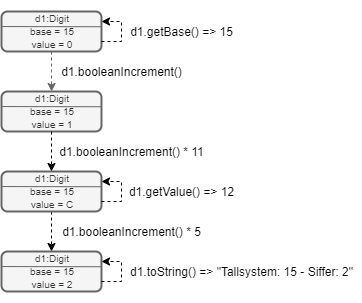

The diagram above was exported from draw.io. Its source (the exported page's mxGraphModel, read from the mxfile embedded in the PNG):
<mxGraphModel dx="944" dy="594" grid="1" gridSize="10" guides="1" tooltips="1" connect="1" arrows="1" fold="1" page="1" pageScale="1" pageWidth="827" pageHeight="1169" math="0" shadow="0">
  <root>
    <mxCell id="WIyWlLk6GJQsqaUBKTNV-0" />
    <mxCell id="WIyWlLk6GJQsqaUBKTNV-1" parent="WIyWlLk6GJQsqaUBKTNV-0" />
    <mxCell id="EN2vNa6xhtKkXYW68dTR-5" value="d1.booleanIncrement()" style="text;html=1;align=center;verticalAlign=middle;resizable=0;points=[];autosize=1;" parent="WIyWlLk6GJQsqaUBKTNV-1" vertex="1">
      <mxGeometry x="210" y="250" width="140" height="20" as="geometry" />
    </mxCell>
    <mxCell id="EN2vNa6xhtKkXYW68dTR-6" value="" style="group" parent="WIyWlLk6GJQsqaUBKTNV-1" vertex="1" connectable="0">
      <mxGeometry x="160" y="200" width="100" height="40" as="geometry" />
    </mxCell>
    <mxCell id="WIyWlLk6GJQsqaUBKTNV-3" value="&lt;p style=&quot;line-height: 100%&quot;&gt;&lt;font style=&quot;font-size: 10px&quot;&gt;d1:Digit&lt;br&gt;base = 15&lt;br&gt;value = 0&lt;/font&gt;&lt;br&gt;&lt;/p&gt;" style="rounded=1;whiteSpace=wrap;html=1;fontSize=12;glass=0;strokeWidth=2;shadow=0;fillColor=#f5f5f5;strokeColor=#666666;fontColor=#333333;autosize=0;snapToPoint=0;portConstraintRotation=0;noLabel=0;" parent="EN2vNa6xhtKkXYW68dTR-6" vertex="1">
      <mxGeometry width="100" height="40" as="geometry" />
    </mxCell>
    <mxCell id="EN2vNa6xhtKkXYW68dTR-0" value="" style="endArrow=none;html=1;exitX=-0.001;exitY=0.376;exitDx=0;exitDy=0;exitPerimeter=0;jumpSize=6;strokeColor=#666666;entryX=1.003;entryY=0.381;entryDx=0;entryDy=0;entryPerimeter=0;" parent="EN2vNa6xhtKkXYW68dTR-6" source="WIyWlLk6GJQsqaUBKTNV-3" target="WIyWlLk6GJQsqaUBKTNV-3" edge="1">
      <mxGeometry width="50" height="50" relative="1" as="geometry">
        <mxPoint x="8.333333333333334" y="56" as="sourcePoint" />
        <mxPoint x="100" y="39.2" as="targetPoint" />
      </mxGeometry>
    </mxCell>
    <mxCell id="muwX_tHBuNV3Wy7Lr-qz-3" style="edgeStyle=orthogonalEdgeStyle;rounded=0;orthogonalLoop=1;jettySize=auto;html=1;exitX=1;exitY=0.75;exitDx=0;exitDy=0;entryX=1;entryY=0.25;entryDx=0;entryDy=0;dashed=1;" parent="EN2vNa6xhtKkXYW68dTR-6" source="WIyWlLk6GJQsqaUBKTNV-3" target="WIyWlLk6GJQsqaUBKTNV-3" edge="1">
      <mxGeometry relative="1" as="geometry">
        <Array as="points">
          <mxPoint x="120" y="30" />
          <mxPoint x="120" y="10" />
        </Array>
      </mxGeometry>
    </mxCell>
    <mxCell id="EN2vNa6xhtKkXYW68dTR-14" style="edgeStyle=orthogonalEdgeStyle;rounded=0;jumpSize=6;orthogonalLoop=1;jettySize=auto;html=1;exitX=0.5;exitY=1;exitDx=0;exitDy=0;dashed=1;strokeColor=#666666;" parent="WIyWlLk6GJQsqaUBKTNV-1" source="WIyWlLk6GJQsqaUBKTNV-3" edge="1">
      <mxGeometry relative="1" as="geometry">
        <mxPoint x="210.1428571428571" y="280" as="targetPoint" />
      </mxGeometry>
    </mxCell>
    <mxCell id="NFNkPcgT9zflcaZdlsSG-32" style="edgeStyle=orthogonalEdgeStyle;rounded=0;orthogonalLoop=1;jettySize=auto;html=1;exitX=0.5;exitY=1;exitDx=0;exitDy=0;entryX=0.5;entryY=0;entryDx=0;entryDy=0;dashed=1;" parent="WIyWlLk6GJQsqaUBKTNV-1" edge="1">
      <mxGeometry relative="1" as="geometry">
        <mxPoint x="210" y="400" as="sourcePoint" />
        <mxPoint x="210" y="440" as="targetPoint" />
      </mxGeometry>
    </mxCell>
    <mxCell id="BJTYHIqsEB8iAxyS-xTj-2" value="" style="group" parent="WIyWlLk6GJQsqaUBKTNV-1" vertex="1" connectable="0">
      <mxGeometry x="160" y="280" width="100" height="40" as="geometry" />
    </mxCell>
    <mxCell id="BJTYHIqsEB8iAxyS-xTj-3" value="&lt;p style=&quot;line-height: 100%&quot;&gt;&lt;font style=&quot;font-size: 10px&quot;&gt;d1:Digit&lt;br&gt;base = 15&lt;br&gt;value = 1&lt;/font&gt;&lt;br&gt;&lt;/p&gt;" style="rounded=1;whiteSpace=wrap;html=1;fontSize=12;glass=0;strokeWidth=2;shadow=0;fillColor=#f5f5f5;strokeColor=#666666;fontColor=#333333;autosize=0;snapToPoint=0;portConstraintRotation=0;noLabel=0;" parent="BJTYHIqsEB8iAxyS-xTj-2" vertex="1">
      <mxGeometry width="100" height="40" as="geometry" />
    </mxCell>
    <mxCell id="BJTYHIqsEB8iAxyS-xTj-4" value="" style="endArrow=none;html=1;exitX=-0.001;exitY=0.376;exitDx=0;exitDy=0;exitPerimeter=0;jumpSize=6;strokeColor=#666666;entryX=1.003;entryY=0.381;entryDx=0;entryDy=0;entryPerimeter=0;" parent="BJTYHIqsEB8iAxyS-xTj-2" source="BJTYHIqsEB8iAxyS-xTj-3" target="BJTYHIqsEB8iAxyS-xTj-3" edge="1">
      <mxGeometry width="50" height="50" relative="1" as="geometry">
        <mxPoint x="8.333333333333334" y="56" as="sourcePoint" />
        <mxPoint x="100" y="39.2" as="targetPoint" />
      </mxGeometry>
    </mxCell>
    <mxCell id="BJTYHIqsEB8iAxyS-xTj-8" value="" style="group" parent="WIyWlLk6GJQsqaUBKTNV-1" vertex="1" connectable="0">
      <mxGeometry x="160" y="360" width="100" height="40" as="geometry" />
    </mxCell>
    <mxCell id="BJTYHIqsEB8iAxyS-xTj-9" value="&lt;p style=&quot;line-height: 100%&quot;&gt;&lt;font style=&quot;font-size: 10px&quot;&gt;d1:Digit&lt;br&gt;base = 15&lt;br&gt;value = C&lt;/font&gt;&lt;br&gt;&lt;/p&gt;" style="rounded=1;whiteSpace=wrap;html=1;fontSize=12;glass=0;strokeWidth=2;shadow=0;fillColor=#f5f5f5;strokeColor=#666666;fontColor=#333333;autosize=0;snapToPoint=0;portConstraintRotation=0;noLabel=0;" parent="BJTYHIqsEB8iAxyS-xTj-8" vertex="1">
      <mxGeometry width="100" height="40" as="geometry" />
    </mxCell>
    <mxCell id="BJTYHIqsEB8iAxyS-xTj-10" value="" style="endArrow=none;html=1;exitX=-0.001;exitY=0.376;exitDx=0;exitDy=0;exitPerimeter=0;jumpSize=6;strokeColor=#666666;entryX=1.003;entryY=0.381;entryDx=0;entryDy=0;entryPerimeter=0;" parent="BJTYHIqsEB8iAxyS-xTj-8" source="BJTYHIqsEB8iAxyS-xTj-9" target="BJTYHIqsEB8iAxyS-xTj-9" edge="1">
      <mxGeometry width="50" height="50" relative="1" as="geometry">
        <mxPoint x="8.333333333333334" y="56" as="sourcePoint" />
        <mxPoint x="100" y="39.2" as="targetPoint" />
      </mxGeometry>
    </mxCell>
    <mxCell id="BJTYHIqsEB8iAxyS-xTj-19" style="edgeStyle=orthogonalEdgeStyle;rounded=0;orthogonalLoop=1;jettySize=auto;html=1;exitX=1;exitY=0.75;exitDx=0;exitDy=0;entryX=1;entryY=0.25;entryDx=0;entryDy=0;dashed=1;" parent="BJTYHIqsEB8iAxyS-xTj-8" source="BJTYHIqsEB8iAxyS-xTj-9" target="BJTYHIqsEB8iAxyS-xTj-9" edge="1">
      <mxGeometry relative="1" as="geometry">
        <Array as="points">
          <mxPoint x="120" y="30" />
          <mxPoint x="120" y="10" />
        </Array>
      </mxGeometry>
    </mxCell>
    <mxCell id="BJTYHIqsEB8iAxyS-xTj-11" value="" style="group" parent="WIyWlLk6GJQsqaUBKTNV-1" vertex="1" connectable="0">
      <mxGeometry x="160" y="440" width="100" height="40" as="geometry" />
    </mxCell>
    <mxCell id="BJTYHIqsEB8iAxyS-xTj-12" value="&lt;p style=&quot;line-height: 100%&quot;&gt;&lt;font style=&quot;font-size: 10px&quot;&gt;d1:Digit&lt;br&gt;base = 15&lt;br&gt;value = 2&lt;/font&gt;&lt;br&gt;&lt;/p&gt;" style="rounded=1;whiteSpace=wrap;html=1;fontSize=12;glass=0;strokeWidth=2;shadow=0;fillColor=#f5f5f5;strokeColor=#666666;fontColor=#333333;autosize=0;snapToPoint=0;portConstraintRotation=0;noLabel=0;" parent="BJTYHIqsEB8iAxyS-xTj-11" vertex="1">
      <mxGeometry width="100" height="40" as="geometry" />
    </mxCell>
    <mxCell id="BJTYHIqsEB8iAxyS-xTj-13" value="" style="endArrow=none;html=1;exitX=-0.001;exitY=0.376;exitDx=0;exitDy=0;exitPerimeter=0;jumpSize=6;strokeColor=#666666;entryX=1.003;entryY=0.381;entryDx=0;entryDy=0;entryPerimeter=0;" parent="BJTYHIqsEB8iAxyS-xTj-11" source="BJTYHIqsEB8iAxyS-xTj-12" target="BJTYHIqsEB8iAxyS-xTj-12" edge="1">
      <mxGeometry width="50" height="50" relative="1" as="geometry">
        <mxPoint x="8.333333333333334" y="56" as="sourcePoint" />
        <mxPoint x="100" y="39.2" as="targetPoint" />
      </mxGeometry>
    </mxCell>
    <mxCell id="BJTYHIqsEB8iAxyS-xTj-21" style="edgeStyle=orthogonalEdgeStyle;rounded=0;orthogonalLoop=1;jettySize=auto;html=1;exitX=1;exitY=0.75;exitDx=0;exitDy=0;entryX=1;entryY=0.25;entryDx=0;entryDy=0;dashed=1;" parent="BJTYHIqsEB8iAxyS-xTj-11" source="BJTYHIqsEB8iAxyS-xTj-12" target="BJTYHIqsEB8iAxyS-xTj-12" edge="1">
      <mxGeometry relative="1" as="geometry">
        <Array as="points">
          <mxPoint x="120" y="30" />
          <mxPoint x="120" y="10" />
        </Array>
      </mxGeometry>
    </mxCell>
    <mxCell id="BJTYHIqsEB8iAxyS-xTj-14" style="edgeStyle=orthogonalEdgeStyle;rounded=0;orthogonalLoop=1;jettySize=auto;html=1;exitX=0.5;exitY=1;exitDx=0;exitDy=0;entryX=0.5;entryY=0;entryDx=0;entryDy=0;dashed=1;" parent="WIyWlLk6GJQsqaUBKTNV-1" source="BJTYHIqsEB8iAxyS-xTj-3" target="BJTYHIqsEB8iAxyS-xTj-9" edge="1">
      <mxGeometry relative="1" as="geometry" />
    </mxCell>
    <mxCell id="BJTYHIqsEB8iAxyS-xTj-15" value="d1.booleanIncrement() * 11" style="text;html=1;align=center;verticalAlign=middle;resizable=0;points=[];autosize=1;" parent="WIyWlLk6GJQsqaUBKTNV-1" vertex="1">
      <mxGeometry x="210" y="330" width="160" height="20" as="geometry" />
    </mxCell>
    <mxCell id="BJTYHIqsEB8iAxyS-xTj-16" value="d1.booleanIncrement() * 5" style="text;html=1;align=center;verticalAlign=middle;resizable=0;points=[];autosize=1;" parent="WIyWlLk6GJQsqaUBKTNV-1" vertex="1">
      <mxGeometry x="215" y="410" width="150" height="20" as="geometry" />
    </mxCell>
    <mxCell id="BJTYHIqsEB8iAxyS-xTj-17" value="d1.getBase() =&amp;gt; 15" style="text;html=1;align=center;verticalAlign=middle;resizable=0;points=[];autosize=1;" parent="WIyWlLk6GJQsqaUBKTNV-1" vertex="1">
      <mxGeometry x="280" y="210" width="120" height="20" as="geometry" />
    </mxCell>
    <mxCell id="BJTYHIqsEB8iAxyS-xTj-20" value="d1.getValue() =&amp;gt; 12" style="text;html=1;align=center;verticalAlign=middle;resizable=0;points=[];autosize=1;" parent="WIyWlLk6GJQsqaUBKTNV-1" vertex="1">
      <mxGeometry x="280" y="370" width="120" height="20" as="geometry" />
    </mxCell>
    <mxCell id="BJTYHIqsEB8iAxyS-xTj-22" value="d1.toString() =&amp;gt; &quot;Tallsystem: 15 - Siffer: 2&quot;" style="text;html=1;align=center;verticalAlign=middle;resizable=0;points=[];autosize=1;" parent="WIyWlLk6GJQsqaUBKTNV-1" vertex="1">
      <mxGeometry x="280" y="450" width="240" height="20" as="geometry" />
    </mxCell>
  </root>
</mxGraphModel>